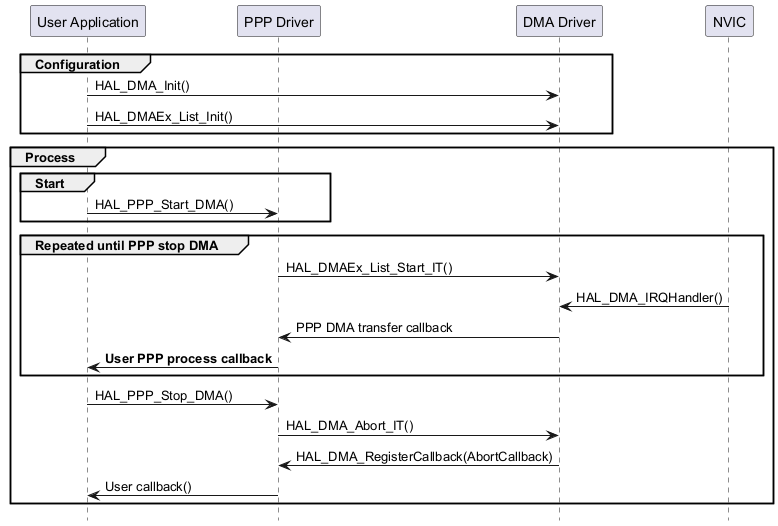

The diagram above was rendered by PlantUML. Its source (embedded in the PNG):
@startuml
hide footbox
participant "User Application" as part1
participant "PPP Driver"       as part4
participant "DMA Driver"       as part3
participant "NVIC"             as part5

group Configuration
part1->part3 : HAL_DMA_Init()
part1->part3 : HAL_DMAEx_List_Init()
end

group Process
    group  Start
        part1->part4 : HAL_PPP_Start_DMA()
    end

    group  Repeated until PPP stop DMA
        part4->part3 : HAL_DMAEx_List_Start_IT()
        part5->part3 : HAL_DMA_IRQHandler()
        part3->part4 : PPP DMA transfer callback
        part4->part1 : <b>User PPP process callback
    end
    part1->part4 : HAL_PPP_Stop_DMA()
    part4->part3 : HAL_DMA_Abort_IT()
    part3->part4 : HAL_DMA_RegisterCallback(AbortCallback)
    part4->part1 : User callback()
end

@enduml